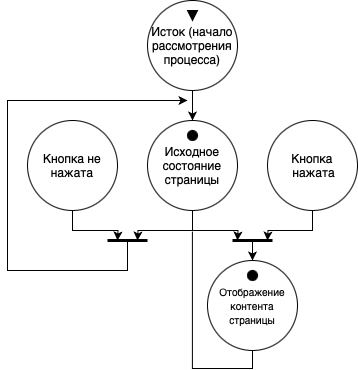

The diagram above was exported from draw.io. Its source (the exported page's mxGraphModel, read from the mxfile embedded in the PNG):
<mxGraphModel dx="662" dy="479" grid="0" gridSize="10" guides="1" tooltips="1" connect="1" arrows="1" fold="1" page="1" pageScale="1" pageWidth="827" pageHeight="1169" math="0" shadow="0">
  <root>
    <mxCell id="0" />
    <mxCell id="1" parent="0" />
    <mxCell id="FZpViSaPpIdji8GH-Y09-7" style="edgeStyle=orthogonalEdgeStyle;rounded=0;orthogonalLoop=1;jettySize=auto;html=1;exitX=0.5;exitY=1;exitDx=0;exitDy=0;entryX=0.5;entryY=0;entryDx=0;entryDy=0;" parent="1" source="FZpViSaPpIdji8GH-Y09-1" target="FZpViSaPpIdji8GH-Y09-6" edge="1">
      <mxGeometry relative="1" as="geometry" />
    </mxCell>
    <mxCell id="FZpViSaPpIdji8GH-Y09-1" value="Исток (начало рассмотрения процесса)" style="ellipse;whiteSpace=wrap;html=1;aspect=fixed;" parent="1" vertex="1">
      <mxGeometry x="249" y="93" width="90" height="90" as="geometry" />
    </mxCell>
    <mxCell id="FZpViSaPpIdji8GH-Y09-2" value="" style="triangle;whiteSpace=wrap;html=1;direction=south;fillColor=#000000;" parent="1" vertex="1">
      <mxGeometry x="289" y="103" width="10" height="10" as="geometry" />
    </mxCell>
    <mxCell id="FZpViSaPpIdji8GH-Y09-14" style="edgeStyle=orthogonalEdgeStyle;rounded=0;orthogonalLoop=1;jettySize=auto;html=1;exitX=0.5;exitY=1;exitDx=0;exitDy=0;" parent="1" source="FZpViSaPpIdji8GH-Y09-6" edge="1">
      <mxGeometry relative="1" as="geometry">
        <mxPoint x="339" y="333" as="targetPoint" />
      </mxGeometry>
    </mxCell>
    <mxCell id="FZpViSaPpIdji8GH-Y09-21" style="edgeStyle=orthogonalEdgeStyle;rounded=0;orthogonalLoop=1;jettySize=auto;html=1;exitX=0.5;exitY=1;exitDx=0;exitDy=0;" parent="1" source="FZpViSaPpIdji8GH-Y09-6" edge="1">
      <mxGeometry relative="1" as="geometry">
        <mxPoint x="239" y="333" as="targetPoint" />
      </mxGeometry>
    </mxCell>
    <mxCell id="FZpViSaPpIdji8GH-Y09-6" value="Исходное состояние страницы" style="ellipse;whiteSpace=wrap;html=1;aspect=fixed;" parent="1" vertex="1">
      <mxGeometry x="249" y="213" width="90" height="90" as="geometry" />
    </mxCell>
    <mxCell id="FZpViSaPpIdji8GH-Y09-15" style="edgeStyle=orthogonalEdgeStyle;rounded=0;orthogonalLoop=1;jettySize=auto;html=1;exitX=0.5;exitY=1;exitDx=0;exitDy=0;" parent="1" source="FZpViSaPpIdji8GH-Y09-9" edge="1">
      <mxGeometry relative="1" as="geometry">
        <mxPoint x="369" y="333" as="targetPoint" />
      </mxGeometry>
    </mxCell>
    <mxCell id="FZpViSaPpIdji8GH-Y09-9" value="Кнопка&lt;div&gt;&amp;nbsp;нажата&lt;/div&gt;" style="ellipse;whiteSpace=wrap;html=1;aspect=fixed;" parent="1" vertex="1">
      <mxGeometry x="369" y="213" width="90" height="90" as="geometry" />
    </mxCell>
    <mxCell id="FZpViSaPpIdji8GH-Y09-20" style="edgeStyle=orthogonalEdgeStyle;rounded=0;orthogonalLoop=1;jettySize=auto;html=1;exitX=0.5;exitY=1;exitDx=0;exitDy=0;" parent="1" source="FZpViSaPpIdji8GH-Y09-11" edge="1">
      <mxGeometry relative="1" as="geometry">
        <mxPoint x="219" y="333" as="targetPoint" />
      </mxGeometry>
    </mxCell>
    <mxCell id="FZpViSaPpIdji8GH-Y09-11" value="Кнопка не нажата" style="ellipse;whiteSpace=wrap;html=1;aspect=fixed;" parent="1" vertex="1">
      <mxGeometry x="129" y="213" width="90" height="90" as="geometry" />
    </mxCell>
    <mxCell id="WeWgsAp1J3fBmtVtXXgZ-2" style="edgeStyle=orthogonalEdgeStyle;rounded=0;orthogonalLoop=1;jettySize=auto;html=1;endArrow=none;endFill=0;" edge="1" parent="1" source="FZpViSaPpIdji8GH-Y09-12">
      <mxGeometry relative="1" as="geometry">
        <mxPoint x="293.9047619047619" y="324.0952380952381" as="targetPoint" />
        <Array as="points">
          <mxPoint x="354" y="461" />
          <mxPoint x="294" y="461" />
        </Array>
      </mxGeometry>
    </mxCell>
    <mxCell id="FZpViSaPpIdji8GH-Y09-12" value="&lt;font style=&quot;font-size: 10px;&quot;&gt;Отображение контента страницы&lt;/font&gt;" style="ellipse;whiteSpace=wrap;html=1;aspect=fixed;" parent="1" vertex="1">
      <mxGeometry x="309" y="353" width="90" height="90" as="geometry" />
    </mxCell>
    <mxCell id="FZpViSaPpIdji8GH-Y09-13" value="" style="endArrow=none;html=1;rounded=0;strokeWidth=3;" parent="1" edge="1">
      <mxGeometry width="50" height="50" relative="1" as="geometry">
        <mxPoint x="334" y="333" as="sourcePoint" />
        <mxPoint x="374" y="333" as="targetPoint" />
      </mxGeometry>
    </mxCell>
    <mxCell id="FZpViSaPpIdji8GH-Y09-17" value="" style="endArrow=classic;html=1;rounded=0;entryX=0.5;entryY=0;entryDx=0;entryDy=0;" parent="1" target="FZpViSaPpIdji8GH-Y09-12" edge="1">
      <mxGeometry width="50" height="50" relative="1" as="geometry">
        <mxPoint x="354" y="333" as="sourcePoint" />
        <mxPoint x="359" y="283" as="targetPoint" />
      </mxGeometry>
    </mxCell>
    <mxCell id="FZpViSaPpIdji8GH-Y09-19" value="" style="endArrow=none;html=1;rounded=0;strokeWidth=3;" parent="1" edge="1">
      <mxGeometry width="50" height="50" relative="1" as="geometry">
        <mxPoint x="209" y="333" as="sourcePoint" />
        <mxPoint x="249" y="333" as="targetPoint" />
      </mxGeometry>
    </mxCell>
    <mxCell id="FZpViSaPpIdji8GH-Y09-22" value="" style="endArrow=classic;html=1;rounded=0;" parent="1" edge="1">
      <mxGeometry width="50" height="50" relative="1" as="geometry">
        <mxPoint x="229" y="333" as="sourcePoint" />
        <mxPoint x="289" y="193" as="targetPoint" />
        <Array as="points">
          <mxPoint x="229" y="363" />
          <mxPoint x="109" y="363" />
          <mxPoint x="109" y="193" />
        </Array>
      </mxGeometry>
    </mxCell>
    <mxCell id="FZpViSaPpIdji8GH-Y09-27" value="" style="ellipse;whiteSpace=wrap;html=1;aspect=fixed;fillColor=#000000;" parent="1" vertex="1">
      <mxGeometry x="289" y="223" width="10" height="10" as="geometry" />
    </mxCell>
    <mxCell id="FZpViSaPpIdji8GH-Y09-28" value="" style="ellipse;whiteSpace=wrap;html=1;aspect=fixed;fillColor=#000000;" parent="1" vertex="1">
      <mxGeometry x="349" y="363" width="10" height="10" as="geometry" />
    </mxCell>
  </root>
</mxGraphModel>